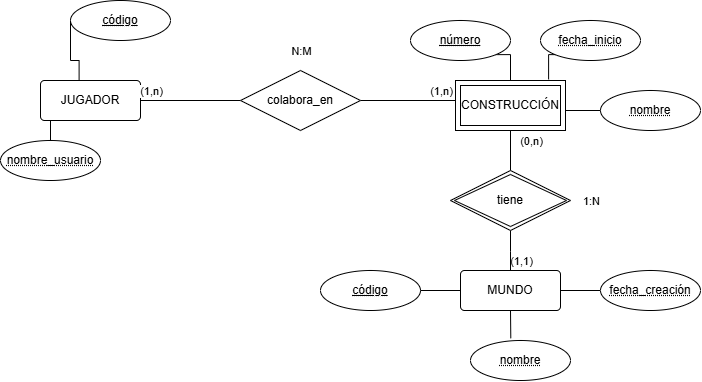

The diagram above was exported from draw.io. Its source (the exported page's mxGraphModel, read from the mxfile embedded in the PNG):
<mxGraphModel dx="789" dy="420" grid="1" gridSize="10" guides="1" tooltips="1" connect="1" arrows="1" fold="1" page="1" pageScale="1" pageWidth="827" pageHeight="1169" math="0" shadow="0">
  <root>
    <mxCell id="0" />
    <mxCell id="1" parent="0" />
    <mxCell id="6cDFhdb-Eh1xt2_Kg4_x-1" edge="1" parent="1" style="edgeStyle=orthogonalEdgeStyle;rounded=0;orthogonalLoop=1;jettySize=auto;html=1;startArrow=none;startFill=0;endArrow=none;endFill=0;" value="">
      <mxGeometry relative="1" as="geometry">
        <mxPoint x="790" y="220" as="sourcePoint" />
        <mxPoint x="790" y="270" as="targetPoint" />
      </mxGeometry>
    </mxCell>
    <mxCell id="6cDFhdb-Eh1xt2_Kg4_x-2" connectable="0" parent="6cDFhdb-Eh1xt2_Kg4_x-1" style="edgeLabel;html=1;align=center;verticalAlign=middle;resizable=0;points=[];" value="(0,n)" vertex="1">
      <mxGeometry relative="1" x="0.0456" as="geometry">
        <mxPoint x="20" y="-6" as="offset" />
      </mxGeometry>
    </mxCell>
    <mxCell id="6cDFhdb-Eh1xt2_Kg4_x-3" connectable="0" parent="6cDFhdb-Eh1xt2_Kg4_x-1" style="edgeLabel;html=1;align=center;verticalAlign=middle;resizable=0;points=[];" value="(1,1)" vertex="1">
      <mxGeometry relative="1" x="0.0456" as="geometry">
        <mxPoint x="10" y="114" as="offset" />
      </mxGeometry>
    </mxCell>
    <mxCell id="6cDFhdb-Eh1xt2_Kg4_x-4" connectable="0" parent="6cDFhdb-Eh1xt2_Kg4_x-1" style="edgeLabel;html=1;align=center;verticalAlign=middle;resizable=0;points=[];" value="1:N" vertex="1">
      <mxGeometry relative="1" x="0.0456" as="geometry">
        <mxPoint x="80" y="54" as="offset" />
      </mxGeometry>
    </mxCell>
    <mxCell id="6cDFhdb-Eh1xt2_Kg4_x-6" edge="1" parent="1" source="6cDFhdb-Eh1xt2_Kg4_x-7" style="edgeStyle=orthogonalEdgeStyle;shape=connector;rounded=0;orthogonalLoop=1;jettySize=auto;html=1;exitX=0.25;exitY=1;exitDx=0;exitDy=0;entryX=0.5;entryY=0;entryDx=0;entryDy=0;strokeColor=default;align=center;verticalAlign=middle;fontFamily=Helvetica;fontSize=11;fontColor=default;labelBackgroundColor=default;endArrow=none;endFill=0;" target="6cDFhdb-Eh1xt2_Kg4_x-16">
      <mxGeometry relative="1" as="geometry" />
    </mxCell>
    <mxCell id="6cDFhdb-Eh1xt2_Kg4_x-7" parent="1" style="rounded=1;arcSize=10;whiteSpace=wrap;html=1;align=center;" value="JUGADOR" vertex="1">
      <mxGeometry height="40" width="100" x="320" y="180" as="geometry" />
    </mxCell>
    <mxCell id="6cDFhdb-Eh1xt2_Kg4_x-8" edge="1" parent="1" source="6cDFhdb-Eh1xt2_Kg4_x-13" style="edgeStyle=orthogonalEdgeStyle;shape=connector;rounded=0;orthogonalLoop=1;jettySize=auto;html=1;strokeColor=default;align=center;verticalAlign=middle;fontFamily=Helvetica;fontSize=11;fontColor=default;labelBackgroundColor=default;endArrow=none;endFill=0;" value="">
      <mxGeometry relative="1" as="geometry">
        <mxPoint x="740" y="200" as="targetPoint" />
      </mxGeometry>
    </mxCell>
    <mxCell id="6cDFhdb-Eh1xt2_Kg4_x-9" connectable="0" parent="6cDFhdb-Eh1xt2_Kg4_x-8" style="edgeLabel;html=1;align=center;verticalAlign=middle;resizable=0;points=[];fontFamily=Helvetica;fontSize=11;fontColor=default;labelBackgroundColor=default;" value="(1,n)" vertex="1">
      <mxGeometry relative="1" x="-0.012" y="-2" as="geometry">
        <mxPoint x="31" y="-12" as="offset" />
      </mxGeometry>
    </mxCell>
    <mxCell id="6cDFhdb-Eh1xt2_Kg4_x-10" connectable="0" parent="6cDFhdb-Eh1xt2_Kg4_x-8" style="edgeLabel;html=1;align=center;verticalAlign=middle;resizable=0;points=[];fontFamily=Helvetica;fontSize=11;fontColor=default;labelBackgroundColor=default;" value="N:M" vertex="1">
      <mxGeometry relative="1" x="0.008" y="-4" as="geometry">
        <mxPoint x="-110" y="-54" as="offset" />
      </mxGeometry>
    </mxCell>
    <mxCell id="6cDFhdb-Eh1xt2_Kg4_x-11" edge="1" parent="1" source="6cDFhdb-Eh1xt2_Kg4_x-13" style="edgeStyle=orthogonalEdgeStyle;shape=connector;rounded=0;orthogonalLoop=1;jettySize=auto;html=1;strokeColor=default;align=center;verticalAlign=middle;fontFamily=Helvetica;fontSize=11;fontColor=default;labelBackgroundColor=default;endArrow=none;endFill=0;" target="6cDFhdb-Eh1xt2_Kg4_x-7" value="">
      <mxGeometry relative="1" as="geometry" />
    </mxCell>
    <mxCell id="6cDFhdb-Eh1xt2_Kg4_x-12" connectable="0" parent="6cDFhdb-Eh1xt2_Kg4_x-11" style="edgeLabel;html=1;align=center;verticalAlign=middle;resizable=0;points=[];fontFamily=Helvetica;fontSize=11;fontColor=default;labelBackgroundColor=default;" value="(1,n)" vertex="1">
      <mxGeometry relative="1" x="0.132" y="-4" as="geometry">
        <mxPoint x="-33" y="-6" as="offset" />
      </mxGeometry>
    </mxCell>
    <mxCell id="6cDFhdb-Eh1xt2_Kg4_x-13" parent="1" style="shape=rhombus;perimeter=rhombusPerimeter;whiteSpace=wrap;html=1;align=center;" value="colabora_en" vertex="1">
      <mxGeometry height="60" width="120" x="520" y="170" as="geometry" />
    </mxCell>
    <mxCell id="6cDFhdb-Eh1xt2_Kg4_x-14" parent="1" style="ellipse;whiteSpace=wrap;html=1;align=center;fontStyle=20;" value="&lt;u&gt;código&lt;/u&gt;" vertex="1">
      <mxGeometry height="40" width="100" x="350" y="100" as="geometry" />
    </mxCell>
    <mxCell id="6cDFhdb-Eh1xt2_Kg4_x-16" parent="1" style="ellipse;whiteSpace=wrap;html=1;align=center;fontStyle=20;" value="nombre_usuario" vertex="1">
      <mxGeometry height="40" width="100" x="280" y="240" as="geometry" />
    </mxCell>
    <mxCell id="6cDFhdb-Eh1xt2_Kg4_x-17" parent="1" style="ellipse;whiteSpace=wrap;html=1;align=center;fontStyle=20;" value="nombre" vertex="1">
      <mxGeometry height="40" width="100" x="880" y="190" as="geometry" />
    </mxCell>
    <mxCell id="6cDFhdb-Eh1xt2_Kg4_x-18" parent="1" style="ellipse;whiteSpace=wrap;html=1;align=center;fontStyle=20;" value="fecha_inicio" vertex="1">
      <mxGeometry height="40" width="100" x="820" y="120" as="geometry" />
    </mxCell>
    <mxCell id="6cDFhdb-Eh1xt2_Kg4_x-19" edge="1" parent="1" source="6cDFhdb-Eh1xt2_Kg4_x-20" style="edgeStyle=orthogonalEdgeStyle;rounded=0;orthogonalLoop=1;jettySize=auto;html=1;exitX=1;exitY=1;exitDx=0;exitDy=0;endArrow=none;endFill=0;">
      <mxGeometry relative="1" as="geometry">
        <mxPoint x="790" y="180" as="targetPoint" />
      </mxGeometry>
    </mxCell>
    <mxCell id="6cDFhdb-Eh1xt2_Kg4_x-20" parent="1" style="ellipse;whiteSpace=wrap;html=1;align=center;fontStyle=20;" value="&lt;u&gt;número&lt;/u&gt;" vertex="1">
      <mxGeometry height="40" width="100" x="690" y="120" as="geometry" />
    </mxCell>
    <mxCell id="6cDFhdb-Eh1xt2_Kg4_x-21" edge="1" parent="1" source="6cDFhdb-Eh1xt2_Kg4_x-14" style="edgeStyle=orthogonalEdgeStyle;rounded=0;orthogonalLoop=1;jettySize=auto;html=1;exitX=0;exitY=0.5;exitDx=0;exitDy=0;entryX=0.386;entryY=-0.01;entryDx=0;entryDy=0;entryPerimeter=0;endArrow=none;endFill=0;" target="6cDFhdb-Eh1xt2_Kg4_x-7">
      <mxGeometry relative="1" as="geometry">
        <Array as="points">
          <mxPoint x="350" y="160" />
          <mxPoint x="358.6" y="160" />
        </Array>
      </mxGeometry>
    </mxCell>
    <mxCell id="6cDFhdb-Eh1xt2_Kg4_x-23" edge="1" parent="1" source="6cDFhdb-Eh1xt2_Kg4_x-18" style="edgeStyle=orthogonalEdgeStyle;rounded=0;orthogonalLoop=1;jettySize=auto;html=1;exitX=0;exitY=1;exitDx=0;exitDy=0;entryX=0.881;entryY=-0.027;entryDx=0;entryDy=0;entryPerimeter=0;endArrow=none;endFill=0;">
      <mxGeometry relative="1" as="geometry">
        <mxPoint x="828.0999999999997" y="178.91999999999996" as="targetPoint" />
      </mxGeometry>
    </mxCell>
    <mxCell id="6cDFhdb-Eh1xt2_Kg4_x-24" edge="1" parent="1" source="6cDFhdb-Eh1xt2_Kg4_x-17" style="edgeStyle=orthogonalEdgeStyle;rounded=0;orthogonalLoop=1;jettySize=auto;html=1;exitX=0;exitY=0.5;exitDx=0;exitDy=0;entryX=1.013;entryY=0.615;entryDx=0;entryDy=0;entryPerimeter=0;endArrow=none;endFill=0;">
      <mxGeometry relative="1" as="geometry">
        <mxPoint x="841.3" y="204.60000000000002" as="targetPoint" />
      </mxGeometry>
    </mxCell>
    <mxCell id="6cDFhdb-Eh1xt2_Kg4_x-25" edge="1" parent="1" source="6cDFhdb-Eh1xt2_Kg4_x-26" style="edgeStyle=orthogonalEdgeStyle;rounded=0;orthogonalLoop=1;jettySize=auto;html=1;exitX=1;exitY=0.5;exitDx=0;exitDy=0;entryX=0;entryY=0.5;entryDx=0;entryDy=0;endArrow=none;endFill=0;" target="6cDFhdb-Eh1xt2_Kg4_x-31">
      <mxGeometry relative="1" as="geometry" />
    </mxCell>
    <mxCell id="6cDFhdb-Eh1xt2_Kg4_x-26" parent="1" style="rounded=1;arcSize=10;whiteSpace=wrap;html=1;align=center;" value="MUNDO" vertex="1">
      <mxGeometry height="40" width="100" x="740" y="370" as="geometry" />
    </mxCell>
    <mxCell id="6cDFhdb-Eh1xt2_Kg4_x-27" edge="1" parent="1" style="edgeStyle=orthogonalEdgeStyle;rounded=0;orthogonalLoop=1;jettySize=auto;html=1;endArrow=none;endFill=0;" target="6cDFhdb-Eh1xt2_Kg4_x-26" value="">
      <mxGeometry relative="1" as="geometry">
        <mxPoint x="790" y="330" as="sourcePoint" />
      </mxGeometry>
    </mxCell>
    <mxCell id="6cDFhdb-Eh1xt2_Kg4_x-29" edge="1" parent="1" source="6cDFhdb-Eh1xt2_Kg4_x-30" style="edgeStyle=orthogonalEdgeStyle;rounded=0;orthogonalLoop=1;jettySize=auto;html=1;exitX=1;exitY=0.5;exitDx=0;exitDy=0;entryX=0;entryY=0.5;entryDx=0;entryDy=0;endArrow=none;endFill=0;" target="6cDFhdb-Eh1xt2_Kg4_x-26">
      <mxGeometry relative="1" as="geometry" />
    </mxCell>
    <mxCell id="6cDFhdb-Eh1xt2_Kg4_x-30" parent="1" style="ellipse;whiteSpace=wrap;html=1;align=center;fontStyle=20;" value="&lt;u&gt;código&lt;/u&gt;" vertex="1">
      <mxGeometry height="40" width="100" x="600" y="370" as="geometry" />
    </mxCell>
    <mxCell id="6cDFhdb-Eh1xt2_Kg4_x-31" parent="1" style="ellipse;whiteSpace=wrap;html=1;align=center;fontStyle=20;" value="fecha_creación" vertex="1">
      <mxGeometry height="40" width="100" x="880" y="370" as="geometry" />
    </mxCell>
    <mxCell id="6cDFhdb-Eh1xt2_Kg4_x-32" parent="1" style="ellipse;whiteSpace=wrap;html=1;align=center;fontStyle=20;" value="nombre" vertex="1">
      <mxGeometry height="40" width="100" x="750" y="440" as="geometry" />
    </mxCell>
    <mxCell id="6cDFhdb-Eh1xt2_Kg4_x-33" edge="1" parent="1" source="6cDFhdb-Eh1xt2_Kg4_x-26" style="edgeStyle=orthogonalEdgeStyle;rounded=0;orthogonalLoop=1;jettySize=auto;html=1;exitX=0.5;exitY=1;exitDx=0;exitDy=0;entryX=0.403;entryY=-0.055;entryDx=0;entryDy=0;entryPerimeter=0;endArrow=none;endFill=0;" target="6cDFhdb-Eh1xt2_Kg4_x-32">
      <mxGeometry relative="1" as="geometry" />
    </mxCell>
    <mxCell id="SKBGB6xDjXvWvTDlhnIf-1" parent="1" style="shape=ext;margin=3;double=1;whiteSpace=wrap;html=1;align=center;" value="CONSTRUCCIÓN" vertex="1">
      <mxGeometry height="50" width="110" x="735" y="180" as="geometry" />
    </mxCell>
    <mxCell id="SKBGB6xDjXvWvTDlhnIf-2" parent="1" style="shape=rhombus;double=1;perimeter=rhombusPerimeter;whiteSpace=wrap;html=1;align=center;" value="tiene" vertex="1">
      <mxGeometry height="60" width="120" x="730" y="270" as="geometry" />
    </mxCell>
  </root>
</mxGraphModel>